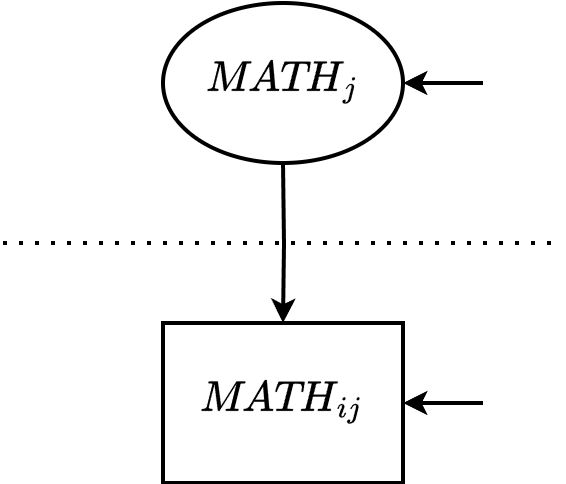

The diagram above was exported from draw.io. Its source (the exported page's mxGraphModel, read from the mxfile embedded in the PNG):
<mxGraphModel dx="968" dy="660" grid="1" gridSize="10" guides="1" tooltips="1" connect="1" arrows="1" fold="1" page="1" pageScale="1" pageWidth="850" pageHeight="1100" math="1" shadow="0">
  <root>
    <mxCell id="0" />
    <mxCell id="1" parent="0" />
    <mxCell id="SuBoqvkfvxB7tq6viOfK-1" value="$$\textit{MATH}_{ij}$$" style="rounded=0;whiteSpace=wrap;html=1;fontSize=18;strokeWidth=2;fontFamily=Lucida Console;" vertex="1" parent="1">
      <mxGeometry x="280" y="320" width="120" height="80" as="geometry" />
    </mxCell>
    <mxCell id="SuBoqvkfvxB7tq6viOfK-2" value="" style="endArrow=classic;html=1;rounded=0;entryX=1;entryY=0.5;entryDx=0;entryDy=0;strokeWidth=2;strokeColor=#000000;exitX=0;exitY=0.5;exitDx=0;exitDy=0;" edge="1" parent="1" target="SuBoqvkfvxB7tq6viOfK-1">
      <mxGeometry width="50" height="50" relative="1" as="geometry">
        <mxPoint x="440" y="360" as="sourcePoint" />
        <mxPoint x="180" y="330" as="targetPoint" />
      </mxGeometry>
    </mxCell>
    <mxCell id="SuBoqvkfvxB7tq6viOfK-4" style="edgeStyle=orthogonalEdgeStyle;rounded=0;orthogonalLoop=1;jettySize=auto;html=1;exitX=0.5;exitY=1;exitDx=0;exitDy=0;entryX=0.5;entryY=0;entryDx=0;entryDy=0;strokeWidth=2;strokeColor=#000000;" edge="1" parent="1" target="SuBoqvkfvxB7tq6viOfK-1">
      <mxGeometry relative="1" as="geometry">
        <mxPoint x="340" y="240" as="sourcePoint" />
      </mxGeometry>
    </mxCell>
    <mxCell id="SuBoqvkfvxB7tq6viOfK-10" value="" style="endArrow=none;dashed=1;html=1;dashPattern=1 3;strokeWidth=2;rounded=0;" edge="1" parent="1">
      <mxGeometry width="50" height="50" relative="1" as="geometry">
        <mxPoint x="200" y="280" as="sourcePoint" />
        <mxPoint x="480" y="280" as="targetPoint" />
      </mxGeometry>
    </mxCell>
    <mxCell id="XzpDY5gYhhEVAYw0xH8e-1" value="$$\textit{MATH}_j$$" style="ellipse;whiteSpace=wrap;html=1;strokeWidth=2;strokeColor=#000000;fontSize=18;fontFamily=Lucida Console;" vertex="1" parent="1">
      <mxGeometry x="280" y="160" width="120" height="80" as="geometry" />
    </mxCell>
    <mxCell id="XzpDY5gYhhEVAYw0xH8e-2" value="" style="endArrow=classic;html=1;rounded=0;entryX=1;entryY=0.5;entryDx=0;entryDy=0;strokeWidth=2;strokeColor=#000000;" edge="1" parent="1" target="XzpDY5gYhhEVAYw0xH8e-1">
      <mxGeometry width="50" height="50" relative="1" as="geometry">
        <mxPoint x="440" y="200" as="sourcePoint" />
        <mxPoint x="410" y="370" as="targetPoint" />
      </mxGeometry>
    </mxCell>
  </root>
</mxGraphModel>